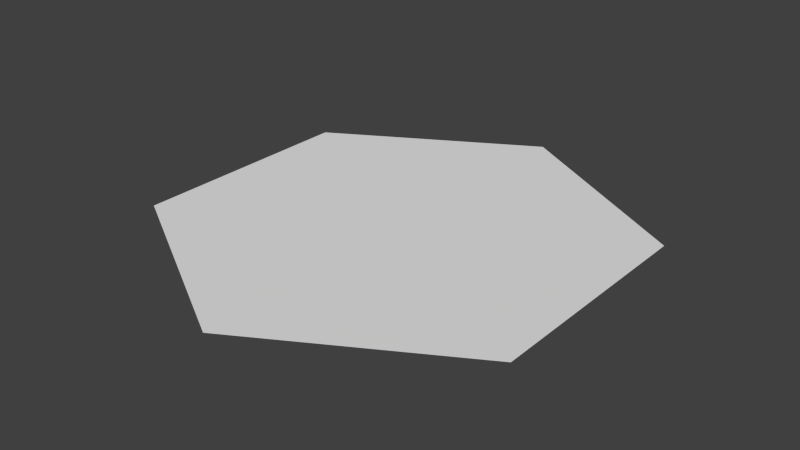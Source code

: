 # Source: IslandCell_Template.blend  (saved by Blender 2.71.0; exported with 4.5.12 LTS)
import bpy
from mathutils import Matrix  # noqa: F401  (used for matrix-valued properties, if any)

bpy.ops.wm.read_factory_settings(use_empty=True)
scene = bpy.context.scene
scene.name = 'Scene'

# ---- collections
col_collection_1 = bpy.data.collections.new('Collection 1'); scene.collection.children.link(col_collection_1)

# ---- world
world_world = bpy.data.worlds.new('World'); scene.world = world_world
world_world.color = (0.05088, 0.05088, 0.05088)
world_world.use_sun_shadow = False
world_world.sun_shadow_jitter_overblur = 0.0
world_world.cycles.sampling_method = 'MANUAL'
world_world.cycles.sample_map_resolution = 256

# ---- meshes
me_islandcell = bpy.data.meshes.new('IslandCell')
me_islandcell.from_pydata([(0.02311, 6.732, -0.9838), (0.0, 8.0, 1.0), (6.272, 3.441, -0.9744), (6.928, 4.0, 1.0), (6.324, -3.69, -1.035), (6.928, -4.0, 1.0), (-0.08537, -7.088, -1.015), (-6.994e-07, -8.0, 1.0), (-6.332, -3.525, -1.067), (-6.928, -4.0, 1.0), (-6.33, 3.551, -1.276), (-6.928, 4.0, 1.0), (-4.768e-07, -4.768e-07, 1.0), (5.774, 4.667, 1.0), (4.619, 5.333, 1.0), (3.464, 6.0, 1.0), (2.309, 6.667, 1.0), (1.155, 7.333, 1.0), (6.928, -2.667, 1.0), (6.928, -1.333, 1.0), (6.928, -2.384e-07, 1.0), (6.928, 1.333, 1.0), (6.928, 2.667, 1.0), (1.155, -7.333, 1.0), (2.309, -6.667, 1.0), (3.464, -6.0, 1.0), (4.619, -5.333, 1.0), (5.774, -4.667, 1.0), (-5.774, -4.667, 1.0), (-4.619, -5.333, 1.0), (-3.464, -6.0, 1.0), (-2.309, -6.667, 1.0), (-1.155, -7.333, 1.0), (-6.928, 2.667, 1.0), (-6.928, 1.333, 1.0), (-6.928, 0.0, 1.0), (-6.928, -1.333, 1.0), (-6.928, -2.667, 1.0), (-1.155, 7.333, 1.0), (-2.309, 6.667, 1.0), (-3.464, 6.0, 1.0), (-4.619, 5.333, 1.0), (-5.774, 4.667, 1.0), (-1.155, 0.6667, 1.0), (-2.309, 1.333, 1.0), (-3.464, 2.0, 1.0), (-4.619, 2.667, 1.0), (-5.774, 3.333, 1.0), (-6.623e-07, -6.667, 1.0), (-6.252e-07, -5.333, 1.0), (-5.881e-07, -4.0, 1.0), (-5.51e-07, -2.667, 1.0), (-5.139e-07, -1.333, 1.0), (-5.774, -3.333, 1.0), (-4.619, -2.667, 1.0), (-3.464, -2.0, 1.0), (-2.309, -1.333, 1.0), (-1.155, -0.6667, 1.0), (1.155, -0.6667, 1.0), (2.309, -1.333, 1.0), (3.464, -2.0, 1.0), (4.619, -2.667, 1.0), (5.774, -3.333, 1.0), (-7.947e-08, 6.667, 1.0), (-1.589e-07, 5.333, 1.0), (-2.384e-07, 4.0, 1.0), (-3.179e-07, 2.667, 1.0), (-3.974e-07, 1.333, 1.0), (5.774, 3.333, 1.0), (4.619, 2.667, 1.0), (3.464, 2.0, 1.0), (2.309, 1.333, 1.0), (1.155, 0.6667, 1.0), (2.309, -5.96e-07, 1.0), (3.464, -0.6667, 1.0), (3.464, 0.6667, 1.0), (4.619, -1.333, 1.0), (4.619, -4.768e-07, 1.0), (4.619, 1.333, 1.0), (5.774, -2.0, 1.0), (5.774, -0.6667, 1.0), (5.774, 0.6667, 1.0), (5.774, 2.0, 1.0), (4.619, 4.0, 1.0), (3.464, 4.667, 1.0), (3.464, 3.333, 1.0), (2.309, 5.333, 1.0), (2.309, 4.0, 1.0), (2.309, 2.667, 1.0), (1.155, 6.0, 1.0), (1.155, 4.667, 1.0), (1.155, 3.333, 1.0), (1.155, 2.0, 1.0), (-1.155, 6.0, 1.0), (-2.309, 5.333, 1.0), (-1.155, 4.667, 1.0), (-3.464, 4.667, 1.0), (-2.309, 4.0, 1.0), (-1.155, 3.333, 1.0), (-4.619, 4.0, 1.0), (-3.464, 3.333, 1.0), (-2.309, 2.667, 1.0), (-1.155, 2.0, 1.0), (-2.309, -2.384e-07, 1.0), (-3.464, 0.6667, 1.0), (-3.464, -0.6667, 1.0), (-4.619, 1.333, 1.0), (-4.619, -1.192e-07, 1.0), (-4.619, -1.333, 1.0), (-5.774, 2.0, 1.0), (-5.774, 0.6667, 1.0), (-5.774, -0.6667, 1.0), (-5.774, -2.0, 1.0), (-4.619, -4.0, 1.0), (-3.464, -4.667, 1.0), (-3.464, -3.333, 1.0), (-2.309, -5.333, 1.0), (-2.309, -4.0, 1.0), (-2.309, -2.667, 1.0), (-1.155, -6.0, 1.0), (-1.155, -4.667, 1.0), (-1.155, -3.333, 1.0), (-1.155, -2.0, 1.0), (1.155, -6.0, 1.0), (2.309, -5.333, 1.0), (1.155, -4.667, 1.0), (3.464, -4.667, 1.0), (2.309, -4.0, 1.0), (1.155, -3.333, 1.0), (4.619, -4.0, 1.0), (3.464, -3.333, 1.0), (2.309, -2.667, 1.0), (1.155, -2.0, 1.0), (5.124, -4.179, -1.113), (4.141, -4.787, -0.9981), (3.147, -5.432, -0.9008), (2.077, -5.972, -1.014), (1.082, -6.769, -1.023), (6.248, 2.395, -1.02), (6.233, 1.202, -1.003), (6.256, -0.02051, -0.9983), (6.207, -1.134, -1.039), (6.247, -2.49, -1.115), (1.047, 6.454, -1.075), (2.146, 5.968, -0.9767), (3.036, 5.435, -0.9642), (4.08, 4.715, -0.9823), (5.251, 4.265, -0.9767), (-1.16, 6.618, -1.13), (-2.095, 6.02, -0.9442), (-3.074, 5.387, -1.06), (-4.034, 4.662, -0.9716), (-5.206, 4.187, -0.9767), (-6.23, -2.401, -0.989), (-6.342, -1.251, -0.9089), (-6.253, -0.009763, -0.9503), (-6.209, 1.201, -1.235), (-6.236, 2.395, -0.9971), (-1.109, -6.687, -1.017), (-2.011, -5.976, -1.122), (-3.02, -5.307, -0.9401), (-4.168, -4.828, -1.049), (-5.175, -4.142, -0.9682), (0.03345, 4.04, -3.32), (3.974, 1.723, -3.306), (3.543, -2.112, -3.396), (-0.129, -3.779, -3.578), (-3.556, -1.864, -3.666), (-3.554, 1.888, -3.2), (2.733, -2.275, -3.514), (2.249, -2.614, -3.341), (1.748, -3.009, -3.196), (1.133, -3.249, -3.463), (0.6313, -3.871, -3.523), (4.629, 1.298, -3.374), (4.027, 0.6523, -3.349), (3.502, -0.03844, -3.341), (3.561, -0.5647, -3.402), (3.428, -1.455, -3.516), (0.5796, 4.12, -3.457), (1.237, 3.625, -3.309), (1.582, 3.348, -3.29), (2.267, 2.555, -3.317), (2.935, 2.387, -3.309), (-0.7511, 3.689, -3.538), (-1.163, 3.451, -3.26), (-1.641, 2.943, -3.434), (-2.091, 2.412, -3.301), (-2.858, 2.27, -3.309), (-3.405, -1.322, -3.707), (-3.572, -0.7408, -3.353), (-3.439, -0.02235, -3.797), (-3.306, 0.593, -3.394), (-3.413, 1.298, -3.539), (-0.6739, -3.748, -3.539), (-1.036, -3.255, -3.689), (-1.561, -2.823, -3.912), (-2.292, -2.676, -3.617), (-2.812, -2.219, -3.365), (-0.00464, -0.03075, -5.235)], [], [(5, 18, 62), (1, 63, 17), (11, 47, 42), (11, 33, 47), (7, 48, 32), (5, 62, 27), (58, 72, 12), (59, 73, 58), (60, 74, 59), (61, 76, 60), (62, 79, 61), (58, 73, 72), (73, 71, 72), (59, 74, 73), (74, 75, 73), (73, 75, 71), (75, 70, 71), (60, 76, 74), (76, 77, 74), (74, 77, 75), (77, 78, 75), (75, 78, 70), (78, 69, 70), (61, 79, 76), (79, 80, 76), (76, 80, 77), (80, 81, 77), (77, 81, 78), (81, 82, 78), (78, 82, 69), (82, 68, 69), (62, 18, 79), (18, 19, 79), (79, 19, 80), (19, 20, 80), (80, 20, 81), (20, 21, 81), (81, 21, 82), (21, 22, 82), (82, 22, 68), (22, 3, 68), (13, 68, 3), (14, 83, 13), (15, 84, 14), (16, 86, 15), (17, 89, 16), (13, 83, 68), (83, 69, 68), (14, 84, 83), (84, 85, 83), (83, 85, 69), (85, 70, 69), (15, 86, 84), (86, 87, 84), (84, 87, 85), (87, 88, 85), (85, 88, 70), (88, 71, 70), (16, 89, 86), (89, 90, 86), (86, 90, 87), (90, 91, 87), (87, 91, 88), (91, 92, 88), (88, 92, 71), (92, 72, 71), (17, 63, 89), (63, 64, 89), (89, 64, 90), (64, 65, 90), (90, 65, 91), (65, 66, 91), (91, 66, 92), (66, 67, 92), (92, 67, 72), (67, 12, 72), (38, 63, 1), (39, 93, 38), (40, 94, 39), (41, 96, 40), (42, 99, 41), (38, 93, 63), (93, 64, 63), (39, 94, 93), (94, 95, 93), (93, 95, 64), (95, 65, 64), (40, 96, 94), (96, 97, 94), (94, 97, 95), (97, 98, 95), (95, 98, 65), (98, 66, 65), (41, 99, 96), (99, 100, 96), (96, 100, 97), (100, 101, 97), (97, 101, 98), (101, 102, 98), (98, 102, 66), (102, 67, 66), (42, 47, 99), (47, 46, 99), (99, 46, 100), (46, 45, 100), (100, 45, 101), (45, 44, 101), (101, 44, 102), (44, 43, 102), (102, 43, 67), (43, 12, 67), (43, 57, 12), (44, 103, 43), (45, 104, 44), (46, 106, 45), (47, 109, 46), (43, 103, 57), (103, 56, 57), (44, 104, 103), (104, 105, 103), (103, 105, 56), (105, 55, 56), (45, 106, 104), (106, 107, 104), (104, 107, 105), (107, 108, 105), (105, 108, 55), (108, 54, 55), (46, 109, 106), (109, 110, 106), (106, 110, 107), (110, 111, 107), (107, 111, 108), (111, 112, 108), (108, 112, 54), (112, 53, 54), (47, 33, 109), (33, 34, 109), (109, 34, 110), (34, 35, 110), (110, 35, 111), (35, 36, 111), (111, 36, 112), (36, 37, 112), (112, 37, 53), (37, 9, 53), (28, 53, 9), (29, 113, 28), (30, 114, 29), (31, 116, 30), (32, 119, 31), (28, 113, 53), (113, 54, 53), (29, 114, 113), (114, 115, 113), (113, 115, 54), (115, 55, 54), (30, 116, 114), (116, 117, 114), (114, 117, 115), (117, 118, 115), (115, 118, 55), (118, 56, 55), (31, 119, 116), (119, 120, 116), (116, 120, 117), (120, 121, 117), (117, 121, 118), (121, 122, 118), (118, 122, 56), (122, 57, 56), (32, 48, 119), (48, 49, 119), (119, 49, 120), (49, 50, 120), (120, 50, 121), (50, 51, 121), (121, 51, 122), (51, 52, 122), (122, 52, 57), (52, 12, 57), (23, 48, 7), (24, 123, 23), (25, 124, 24), (26, 126, 25), (27, 129, 26), (23, 123, 48), (123, 49, 48), (24, 124, 123), (124, 125, 123), (123, 125, 49), (125, 50, 49), (25, 126, 124), (126, 127, 124), (124, 127, 125), (127, 128, 125), (125, 128, 50), (128, 51, 50), (26, 129, 126), (129, 130, 126), (126, 130, 127), (130, 131, 127), (127, 131, 128), (131, 132, 128), (128, 132, 51), (132, 52, 51), (27, 62, 129), (62, 61, 129), (129, 61, 130), (61, 60, 130), (130, 60, 131), (60, 59, 131), (131, 59, 132), (59, 58, 132), (132, 58, 52), (58, 12, 52), (7, 6, 137), (24, 23, 137), (25, 24, 136), (26, 25, 135), (27, 26, 134), (5, 27, 133), (2, 3, 22), (22, 21, 139), (21, 20, 140), (20, 19, 141), (19, 18, 142), (4, 142, 18), (2, 147, 13), (14, 13, 147), (15, 14, 146), (16, 15, 145), (17, 16, 144), (1, 17, 143), (0, 148, 38), (38, 148, 149), (39, 149, 150), (40, 150, 151), (41, 151, 152), (10, 11, 42), (10, 157, 33), (34, 33, 157), (35, 34, 156), (36, 35, 155), (37, 36, 154), (8, 9, 37), (8, 162, 28), (29, 28, 162), (30, 29, 161), (31, 30, 160), (32, 31, 159), (6, 7, 32), (23, 7, 137), (136, 24, 137), (135, 25, 136), (134, 26, 135), (133, 27, 134), (4, 5, 133), (138, 2, 22), (138, 22, 139), (139, 21, 140), (140, 20, 141), (141, 19, 142), (5, 4, 18), (3, 2, 13), (146, 14, 147), (145, 15, 146), (144, 16, 145), (143, 17, 144), (0, 1, 143), (1, 0, 38), (39, 38, 149), (40, 39, 150), (41, 40, 151), (42, 41, 152), (152, 10, 42), (11, 10, 33), (156, 34, 157), (155, 35, 156), (154, 36, 155), (153, 37, 154), (153, 8, 37), (9, 8, 28), (161, 29, 162), (160, 30, 161), (159, 31, 160), (158, 32, 159), (158, 6, 32), (134, 135, 171), (141, 142, 178), (137, 6, 166), (149, 148, 184), (143, 144, 180), (138, 139, 175), (159, 160, 196), (157, 10, 168), (154, 155, 191), (150, 149, 185), (135, 136, 172), (142, 4, 165), (144, 145, 181), (139, 140, 176), (4, 133, 169), (160, 161, 197), (155, 156, 192), (162, 8, 167), (136, 137, 173), (151, 150, 186), (6, 158, 194), (145, 146, 182), (8, 153, 189), (147, 2, 164), (148, 0, 163), (133, 134, 170), (140, 141, 177), (161, 162, 198), (0, 143, 179), (2, 138, 174), (156, 157, 193), (152, 151, 187), (158, 159, 195), (153, 154, 190), (10, 152, 188), (146, 147, 183), (170, 171, 199), (182, 183, 199), (198, 167, 199), (189, 190, 199), (196, 197, 199), (173, 166, 199), (179, 180, 199), (187, 186, 199), (183, 164, 199), (176, 177, 199), (166, 194, 199), (171, 172, 199), (184, 163, 199), (164, 174, 199), (190, 191, 199), (197, 198, 199), (165, 169, 199), (180, 181, 199), (168, 188, 199), (188, 187, 199), (177, 178, 199), (194, 195, 199), (185, 184, 199), (172, 173, 199), (174, 175, 199), (191, 192, 199), (169, 170, 199), (181, 182, 199), (167, 189, 199), (193, 168, 199), (195, 196, 199), (163, 179, 199), (178, 165, 199), (186, 185, 199), (175, 176, 199), (192, 193, 199), (170, 134, 171), (177, 141, 178), (173, 137, 166), (185, 149, 184), (179, 143, 180), (174, 138, 175), (195, 159, 196), (193, 157, 168), (190, 154, 191), (186, 150, 185), (171, 135, 172), (178, 142, 165), (180, 144, 181), (175, 139, 176), (165, 4, 169), (196, 160, 197), (191, 155, 192), (198, 162, 167), (172, 136, 173), (187, 151, 186), (166, 6, 194), (181, 145, 182), (167, 8, 189), (183, 147, 164), (184, 148, 163), (169, 133, 170), (176, 140, 177), (197, 161, 198), (163, 0, 179), (164, 2, 174), (192, 156, 193), (188, 152, 187), (194, 158, 195), (189, 153, 190), (168, 10, 188), (182, 146, 183)])
me_islandcell.use_remesh_preserve_volume = False
me_islandcell.use_remesh_preserve_attributes = False
me_islandcell.use_mirror_vertex_groups = False
me_islandcell.update()

# ---- objects
ob_islandcell = bpy.data.objects.new('IslandCell', me_islandcell)

# ---- transforms, parenting, visibility, modifiers, constraints
ob_islandcell.location = (0.0, 0.0, 0.0)
ob_islandcell.lineart.crease_threshold = 0.0
_vg = ob_islandcell.vertex_groups.new(name='Group')
_vg.add([12, 43, 44, 45, 46, 47, 48, 49, 50, 51, 52, 53, 54, 55, 56, 57, 58, 59, 60, 61, 62, 63, 64, 65, 66, 67, 68, 69, 70, 71, 72, 73, 74, 75, 76, 77, 78, 79, 80, 81, 82, 83, 84, 85, 86, 87, 88, 89, 90, 91, 92, 93, 94, 95, 96, 97, 98, 99, 100, 101, 102, 103, 104, 105, 106, 107, 108, 109, 110, 111, 112, 113, 114, 115, 116, 117, 118, 119, 120, 121, 122, 123, 124, 125, 126, 127, 128, 129, 130, 131, 132], 1.0, 'REPLACE')
_m = ob_islandcell.modifiers.new('Mask', 'MASK')
_m.vertex_group = 'Group'

# ---- collection membership
col_collection_1.objects.link(ob_islandcell)

# ---- scene / render settings (as saved in the file)
scene.frame_start = 1; scene.frame_end = 250; scene.frame_set(1)
scene.render.engine = 'BLENDER_EEVEE_NEXT'
scene.render.resolution_percentage = 50
scene.render.dither_intensity = 0.0
scene.cycles.use_denoising = False
scene.cycles.samples = 10
scene.cycles.sampling_pattern = 'TABULATED_SOBOL'
scene.cycles.light_sampling_threshold = 0.0
scene.cycles.use_adaptive_sampling = False
scene.cycles.use_light_tree = False
scene.cycles.blur_glossy = 0.0
scene.cycles.volume_bounces = 1
scene.cycles.pixel_filter_type = 'GAUSSIAN'
scene.cycles.sample_clamp_indirect = 0.0
scene.view_settings.view_transform = 'Standard'
bpy.context.view_layer.update()

# ---- added for rendering (the .blend has no active camera and no usable light): camera, sun
cam_auto = bpy.data.cameras.new('AutoCamera')
cam_auto.lens = 50.0
cam_auto.sensor_width = 36.0
cam_auto.clip_end = 1000.0
ob_auto_camera = bpy.data.objects.new('AutoCamera', cam_auto)
scene.collection.objects.link(ob_auto_camera)
ob_auto_camera.location = (16.3194, -19.5833, 14.0555)
ob_auto_camera.rotation_euler = (1.09748, -7.21219e-08, 0.694738)
scene.camera = ob_auto_camera
light_auto_sun = bpy.data.lights.new('AutoSun', 'SUN')
light_auto_sun.energy = 3.0
light_auto_sun.angle = 0.0523599
ob_auto_sun = bpy.data.objects.new('AutoSun', light_auto_sun)
scene.collection.objects.link(ob_auto_sun)
ob_auto_sun.rotation_euler = (0.872665, 0.174533, 0.523599)
bpy.context.view_layer.update()
